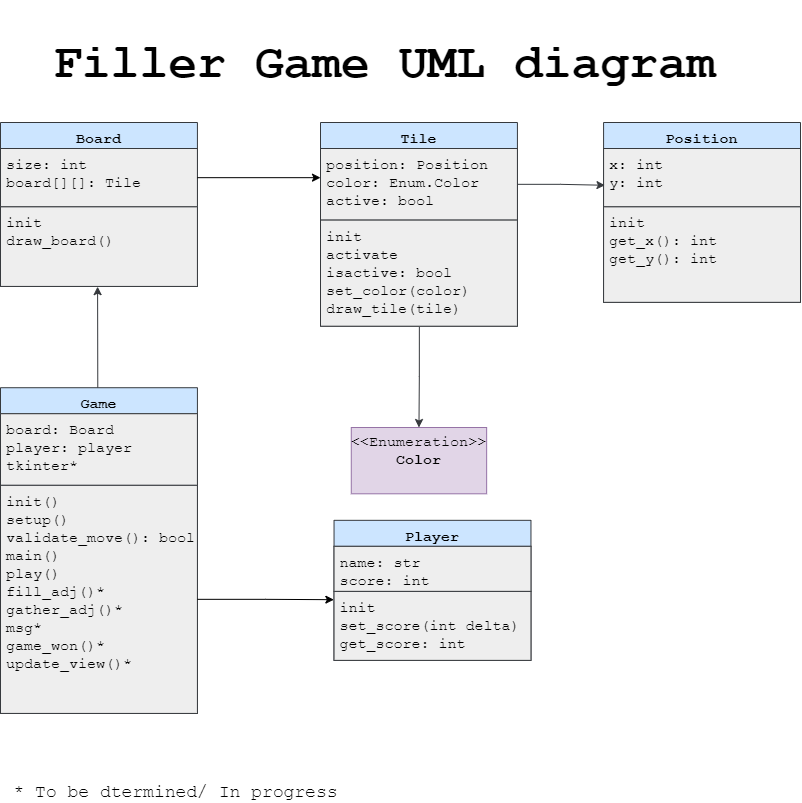

The diagram above was exported from draw.io. Its source (the exported page's mxGraphModel, read from the mxfile embedded in the PNG):
<mxGraphModel dx="2370" dy="1443" grid="1" gridSize="10" guides="1" tooltips="1" connect="1" arrows="1" fold="1" page="1" pageScale="1" pageWidth="827" pageHeight="1169" math="0" shadow="0">
  <root>
    <mxCell id="WIyWlLk6GJQsqaUBKTNV-0" />
    <mxCell id="WIyWlLk6GJQsqaUBKTNV-1" parent="WIyWlLk6GJQsqaUBKTNV-0" />
    <mxCell id="OfVxsq2vC7vCcFhoSajE-67" value="&lt;h1&gt;&lt;font face=&quot;Courier New&quot;&gt;Filler Game UML diagram&lt;/font&gt;&lt;/h1&gt;" style="text;strokeColor=none;fillColor=none;html=1;fontSize=24;fontStyle=1;verticalAlign=middle;align=left;" vertex="1" parent="WIyWlLk6GJQsqaUBKTNV-1">
      <mxGeometry x="71" y="80" width="686" height="40" as="geometry" />
    </mxCell>
    <mxCell id="OfVxsq2vC7vCcFhoSajE-68" value="&lt;font style=&quot;font-size: 18px&quot;&gt;* To be dtermined/ In progress&lt;/font&gt;" style="text;html=1;strokeColor=none;fillColor=none;align=center;verticalAlign=middle;whiteSpace=wrap;rounded=0;fontFamily=Courier New;" vertex="1" parent="WIyWlLk6GJQsqaUBKTNV-1">
      <mxGeometry x="20" y="820" width="351" height="20" as="geometry" />
    </mxCell>
    <mxCell id="OfVxsq2vC7vCcFhoSajE-74" value="" style="group;fontSize=15;" vertex="1" connectable="0" parent="WIyWlLk6GJQsqaUBKTNV-1">
      <mxGeometry x="20" y="160" width="800" height="610" as="geometry" />
    </mxCell>
    <mxCell id="OfVxsq2vC7vCcFhoSajE-28" value="Tile" style="swimlane;fontStyle=1;align=center;verticalAlign=top;childLayout=stackLayout;horizontal=1;startSize=26;horizontalStack=0;resizeParent=1;resizeParentMax=0;resizeLast=0;collapsible=1;marginBottom=0;fontFamily=Courier New;labelBackgroundColor=none;labelBorderColor=none;fillColor=#cce5ff;strokeColor=#36393d;fontSize=15;" vertex="1" parent="OfVxsq2vC7vCcFhoSajE-74">
      <mxGeometry x="319.99999999999994" width="196.9230769230769" height="203.69565217391306" as="geometry" />
    </mxCell>
    <mxCell id="OfVxsq2vC7vCcFhoSajE-29" value="position: Position&#10;color: Enum.Color&#10;active: bool" style="text;align=left;verticalAlign=top;spacingLeft=4;spacingRight=4;overflow=hidden;rotatable=0;points=[[0,0.5],[1,0.5]];portConstraint=eastwest;fontFamily=Courier New;labelBackgroundColor=none;labelBorderColor=none;fillColor=#eeeeee;strokeColor=#36393d;fontSize=15;" vertex="1" parent="OfVxsq2vC7vCcFhoSajE-28">
      <mxGeometry y="26" width="196.9230769230769" height="71.60869565217392" as="geometry" />
    </mxCell>
    <mxCell id="OfVxsq2vC7vCcFhoSajE-31" value="init&#10;activate&#10;isactive: bool&#10;set_color(color)&#10;draw_tile(tile)&#10;" style="text;align=left;verticalAlign=top;spacingLeft=4;spacingRight=4;overflow=hidden;rotatable=0;points=[[0,0.5],[1,0.5]];portConstraint=eastwest;fontFamily=Courier New;labelBackgroundColor=none;labelBorderColor=none;fillColor=#eeeeee;strokeColor=#36393d;fontSize=15;" vertex="1" parent="OfVxsq2vC7vCcFhoSajE-28">
      <mxGeometry y="97.60869565217392" width="196.9230769230769" height="106.08695652173914" as="geometry" />
    </mxCell>
    <mxCell id="OfVxsq2vC7vCcFhoSajE-38" value="Board" style="swimlane;fontStyle=1;align=center;verticalAlign=top;childLayout=stackLayout;horizontal=1;startSize=26;horizontalStack=0;resizeParent=1;resizeParentMax=0;resizeLast=0;collapsible=1;marginBottom=0;fontFamily=Courier New;labelBackgroundColor=none;labelBorderColor=none;fillColor=#cce5ff;strokeColor=#36393d;fontSize=15;" vertex="1" parent="OfVxsq2vC7vCcFhoSajE-74">
      <mxGeometry width="196.9230769230769" height="163.91304347826087" as="geometry" />
    </mxCell>
    <mxCell id="OfVxsq2vC7vCcFhoSajE-39" value="size: int&#10;board[][]: Tile&#10;" style="text;align=left;verticalAlign=top;spacingLeft=4;spacingRight=4;overflow=hidden;rotatable=0;points=[[0,0.5],[1,0.5]];portConstraint=eastwest;fontFamily=Courier New;labelBackgroundColor=none;labelBorderColor=none;fillColor=#eeeeee;strokeColor=#36393d;fontSize=15;" vertex="1" parent="OfVxsq2vC7vCcFhoSajE-38">
      <mxGeometry y="26" width="196.9230769230769" height="58.34782608695652" as="geometry" />
    </mxCell>
    <mxCell id="OfVxsq2vC7vCcFhoSajE-41" value="init&#10;draw_board()" style="text;align=left;verticalAlign=top;spacingLeft=4;spacingRight=4;overflow=hidden;rotatable=0;points=[[0,0.5],[1,0.5]];portConstraint=eastwest;fontFamily=Courier New;labelBackgroundColor=none;labelBorderColor=none;fillColor=#eeeeee;strokeColor=#36393d;fontSize=15;" vertex="1" parent="OfVxsq2vC7vCcFhoSajE-38">
      <mxGeometry y="84.34782608695653" width="196.9230769230769" height="79.56521739130436" as="geometry" />
    </mxCell>
    <mxCell id="OfVxsq2vC7vCcFhoSajE-42" value="Position&#10;" style="swimlane;fontStyle=1;align=center;verticalAlign=top;childLayout=stackLayout;horizontal=1;startSize=26;horizontalStack=0;resizeParent=1;resizeParentMax=0;resizeLast=0;collapsible=1;marginBottom=0;fontFamily=Courier New;labelBackgroundColor=none;labelBorderColor=none;fillColor=#cce5ff;strokeColor=#36393d;fontSize=15;" vertex="1" parent="OfVxsq2vC7vCcFhoSajE-74">
      <mxGeometry x="603.0769230769231" width="196.9230769230769" height="179.82608695652175" as="geometry" />
    </mxCell>
    <mxCell id="OfVxsq2vC7vCcFhoSajE-43" value="x: int&#10;y: int" style="text;align=left;verticalAlign=top;spacingLeft=4;spacingRight=4;overflow=hidden;rotatable=0;points=[[0,0.5],[1,0.5]];portConstraint=eastwest;fontFamily=Courier New;labelBackgroundColor=none;labelBorderColor=none;fillColor=#eeeeee;strokeColor=#36393d;fontSize=15;" vertex="1" parent="OfVxsq2vC7vCcFhoSajE-42">
      <mxGeometry y="26" width="196.9230769230769" height="58.34782608695652" as="geometry" />
    </mxCell>
    <mxCell id="OfVxsq2vC7vCcFhoSajE-45" value="init&#10;get_x(): int&#10;get_y(): int" style="text;align=left;verticalAlign=top;spacingLeft=4;spacingRight=4;overflow=hidden;rotatable=0;points=[[0,0.5],[1,0.5]];portConstraint=eastwest;fontFamily=Courier New;labelBackgroundColor=none;labelBorderColor=none;fillColor=#eeeeee;strokeColor=#36393d;fontSize=15;" vertex="1" parent="OfVxsq2vC7vCcFhoSajE-42">
      <mxGeometry y="84.34782608695653" width="196.9230769230769" height="95.47826086956522" as="geometry" />
    </mxCell>
    <mxCell id="OfVxsq2vC7vCcFhoSajE-57" style="edgeStyle=orthogonalEdgeStyle;rounded=0;orthogonalLoop=1;jettySize=auto;html=1;entryX=0.493;entryY=1.003;entryDx=0;entryDy=0;entryPerimeter=0;exitX=0.494;exitY=0;exitDx=0;exitDy=0;exitPerimeter=0;fontFamily=Courier New;labelBackgroundColor=none;labelBorderColor=none;verticalAlign=top;fillColor=#eeeeee;strokeColor=#36393d;fontSize=15;" edge="1" parent="OfVxsq2vC7vCcFhoSajE-74" source="OfVxsq2vC7vCcFhoSajE-52" target="OfVxsq2vC7vCcFhoSajE-41">
      <mxGeometry relative="1" as="geometry">
        <mxPoint x="97.23076923076923" y="185.65217391304347" as="targetPoint" />
        <Array as="points">
          <mxPoint x="97.23076923076923" y="263.89130434782606" />
          <mxPoint x="97.23076923076923" y="263.89130434782606" />
        </Array>
      </mxGeometry>
    </mxCell>
    <mxCell id="OfVxsq2vC7vCcFhoSajE-52" value="Game" style="swimlane;fontStyle=1;align=center;verticalAlign=top;childLayout=stackLayout;horizontal=1;startSize=26;horizontalStack=0;resizeParent=1;resizeParentMax=0;resizeLast=0;collapsible=1;marginBottom=0;fontFamily=Courier New;labelBackgroundColor=none;labelBorderColor=none;fillColor=#cce5ff;strokeColor=#36393d;fontSize=15;" vertex="1" parent="OfVxsq2vC7vCcFhoSajE-74">
      <mxGeometry y="265.21739130434787" width="196.9230769230769" height="325.69565217391306" as="geometry" />
    </mxCell>
    <mxCell id="OfVxsq2vC7vCcFhoSajE-53" value="board: Board&#10;player: player&#10;tkinter*" style="text;align=left;verticalAlign=top;spacingLeft=4;spacingRight=4;overflow=hidden;rotatable=0;points=[[0,0.5],[1,0.5]];portConstraint=eastwest;fontFamily=Courier New;labelBackgroundColor=none;labelBorderColor=none;fillColor=#eeeeee;strokeColor=#36393d;fontSize=15;" vertex="1" parent="OfVxsq2vC7vCcFhoSajE-52">
      <mxGeometry y="26" width="196.9230769230769" height="71.60869565217392" as="geometry" />
    </mxCell>
    <mxCell id="OfVxsq2vC7vCcFhoSajE-55" value="init()&#10;setup()&#10;validate_move(): bool*&#10;main()&#10;play()&#10;fill_adj()*&#10;gather_adj()*&#10;msg*&#10;game_won()*&#10;update_view()*" style="text;align=left;verticalAlign=top;spacingLeft=4;spacingRight=4;overflow=hidden;rotatable=0;points=[[0,0.5],[1,0.5]];portConstraint=eastwest;fontFamily=Courier New;labelBackgroundColor=none;labelBorderColor=none;fillColor=#eeeeee;strokeColor=#36393d;fontSize=15;" vertex="1" parent="OfVxsq2vC7vCcFhoSajE-52">
      <mxGeometry y="97.60869565217392" width="196.9230769230769" height="228.08695652173913" as="geometry" />
    </mxCell>
    <mxCell id="OfVxsq2vC7vCcFhoSajE-59" value="&amp;lt;&amp;lt;Enumeration&amp;gt;&amp;gt;&lt;br style=&quot;font-size: 15px;&quot;&gt;&lt;b style=&quot;font-size: 15px;&quot;&gt;Color&lt;/b&gt;" style="html=1;fontFamily=Courier New;labelBackgroundColor=none;labelBorderColor=none;verticalAlign=top;fillColor=#e1d5e7;strokeColor=#9673a6;fontSize=15;" vertex="1" parent="OfVxsq2vC7vCcFhoSajE-74">
      <mxGeometry x="350.7692307692308" y="305" width="135.38461538461536" height="66.30434782608697" as="geometry" />
    </mxCell>
    <mxCell id="OfVxsq2vC7vCcFhoSajE-63" style="edgeStyle=orthogonalEdgeStyle;rounded=0;orthogonalLoop=1;jettySize=auto;html=1;entryX=0.5;entryY=0;entryDx=0;entryDy=0;exitX=0.502;exitY=1.007;exitDx=0;exitDy=0;exitPerimeter=0;fontFamily=Courier New;labelBackgroundColor=none;labelBorderColor=none;verticalAlign=top;fillColor=#eeeeee;strokeColor=#36393d;fontSize=15;" edge="1" parent="OfVxsq2vC7vCcFhoSajE-74" source="OfVxsq2vC7vCcFhoSajE-31" target="OfVxsq2vC7vCcFhoSajE-59">
      <mxGeometry relative="1" as="geometry" />
    </mxCell>
    <mxCell id="OfVxsq2vC7vCcFhoSajE-65" style="edgeStyle=orthogonalEdgeStyle;rounded=0;orthogonalLoop=1;jettySize=auto;html=1;entryX=0.007;entryY=0.63;entryDx=0;entryDy=0;entryPerimeter=0;fontFamily=Courier New;labelBackgroundColor=none;labelBorderColor=none;verticalAlign=top;fillColor=#eeeeee;strokeColor=#36393d;fontSize=15;" edge="1" parent="OfVxsq2vC7vCcFhoSajE-74" source="OfVxsq2vC7vCcFhoSajE-29" target="OfVxsq2vC7vCcFhoSajE-43">
      <mxGeometry relative="1" as="geometry" />
    </mxCell>
    <mxCell id="OfVxsq2vC7vCcFhoSajE-69" value="Player" style="swimlane;fontStyle=1;align=center;verticalAlign=top;childLayout=stackLayout;horizontal=1;startSize=26;horizontalStack=0;resizeParent=1;resizeParentMax=0;resizeLast=0;collapsible=1;marginBottom=0;labelBackgroundColor=none;fontFamily=Courier New;fillColor=#cce5ff;strokeColor=#36393d;fontSize=15;" vertex="1" parent="OfVxsq2vC7vCcFhoSajE-74">
      <mxGeometry x="333.53846153846155" y="397.8260869565218" width="196.9230769230769" height="140.04347826086956" as="geometry" />
    </mxCell>
    <mxCell id="OfVxsq2vC7vCcFhoSajE-70" value="name: str&#10;score: int" style="text;strokeColor=#36393d;fillColor=#eeeeee;align=left;verticalAlign=top;spacingLeft=4;spacingRight=4;overflow=hidden;rotatable=0;points=[[0,0.5],[1,0.5]];portConstraint=eastwest;fontFamily=Courier New;fontSize=15;" vertex="1" parent="OfVxsq2vC7vCcFhoSajE-69">
      <mxGeometry y="26" width="196.9230769230769" height="45.08695652173913" as="geometry" />
    </mxCell>
    <mxCell id="OfVxsq2vC7vCcFhoSajE-72" value="init&#10;set_score(int delta)&#10;get_score: int" style="text;strokeColor=#36393d;fillColor=#eeeeee;align=left;verticalAlign=top;spacingLeft=4;spacingRight=4;overflow=hidden;rotatable=0;points=[[0,0.5],[1,0.5]];portConstraint=eastwest;fontFamily=Courier New;fontSize=15;" vertex="1" parent="OfVxsq2vC7vCcFhoSajE-69">
      <mxGeometry y="71.08695652173913" width="196.9230769230769" height="68.95652173913044" as="geometry" />
    </mxCell>
    <mxCell id="OfVxsq2vC7vCcFhoSajE-75" style="edgeStyle=orthogonalEdgeStyle;rounded=0;orthogonalLoop=1;jettySize=auto;html=1;entryX=-0.001;entryY=0.12;entryDx=0;entryDy=0;entryPerimeter=0;labelBackgroundColor=none;fontFamily=Courier New;fontSize=15;align=left;" edge="1" parent="OfVxsq2vC7vCcFhoSajE-74" source="OfVxsq2vC7vCcFhoSajE-55" target="OfVxsq2vC7vCcFhoSajE-72">
      <mxGeometry relative="1" as="geometry" />
    </mxCell>
    <mxCell id="OfVxsq2vC7vCcFhoSajE-76" style="edgeStyle=orthogonalEdgeStyle;rounded=0;orthogonalLoop=1;jettySize=auto;html=1;labelBackgroundColor=none;fontFamily=Courier New;fontSize=15;align=left;" edge="1" parent="WIyWlLk6GJQsqaUBKTNV-1" source="OfVxsq2vC7vCcFhoSajE-39">
      <mxGeometry relative="1" as="geometry">
        <mxPoint x="340" y="215.17391304347825" as="targetPoint" />
      </mxGeometry>
    </mxCell>
  </root>
</mxGraphModel>